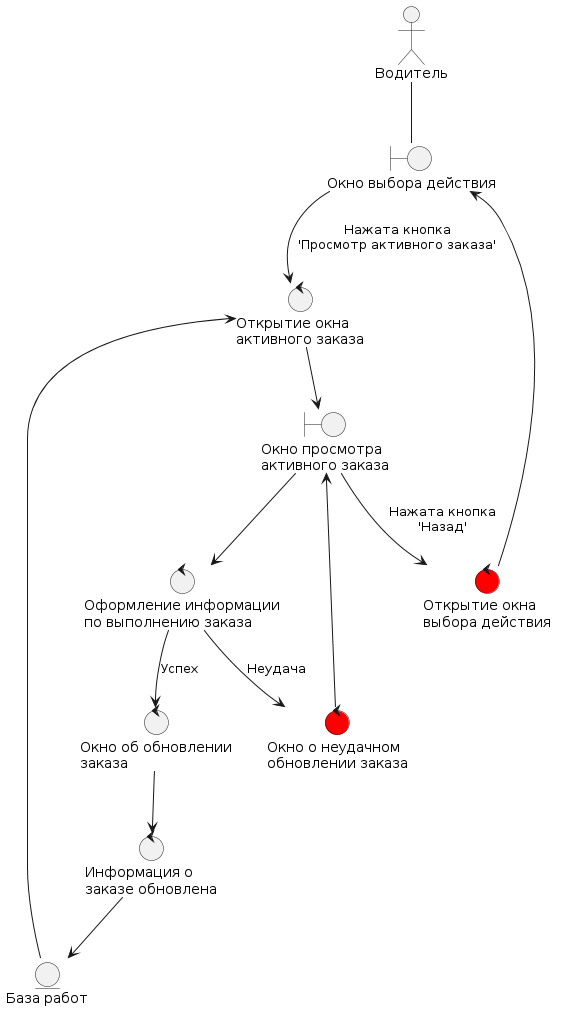

The diagram above was rendered by PlantUML. Its source (embedded in the PNG):
@startuml
actor "Водитель" as driver
boundary "Окно выбора действия" as main_window
boundary "Окно просмотра\nактивного заказа" as order_window

entity "База работ" as work_base

control "Открытие окна\nактивного заказа" as open_order
control "Оформление информации\nпо выполнению заказа" as design
control "Окно об обновлении\nзаказа" as succesful
control "Окно о неудачном\nобновлении заказа" as unsuccesful #red
control "Информация о\nзаказе обновлена" as succesful_request
control "Открытие окна\nвыбора действия" as back #red
' -----------------------------------------------

driver -- main_window
main_window --> open_order : Нажата кнопка\n'Просмотр активного заказа'
open_order --> order_window
order_window --> design
order_window --> back : Нажата кнопка\n'Назад'
back --> main_window
design --> succesful : Успех
design --> unsuccesful : Неудача
succesful --> succesful_request
unsuccesful --> order_window
succesful_request --> work_base
work_base --> open_order
@enduml